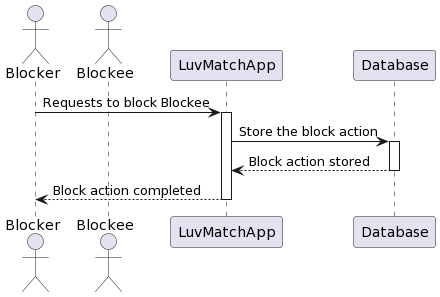

The diagram above was rendered by PlantUML. Its source (embedded in the PNG):
@startuml
actor Blocker
actor Blockee
participant LuvMatchApp
participant Database

Blocker -> LuvMatchApp: Requests to block Blockee
activate LuvMatchApp

LuvMatchApp -> Database: Store the block action
activate Database
Database --> LuvMatchApp: Block action stored
deactivate Database

LuvMatchApp --> Blocker: Block action completed
deactivate LuvMatchApp
@enduml